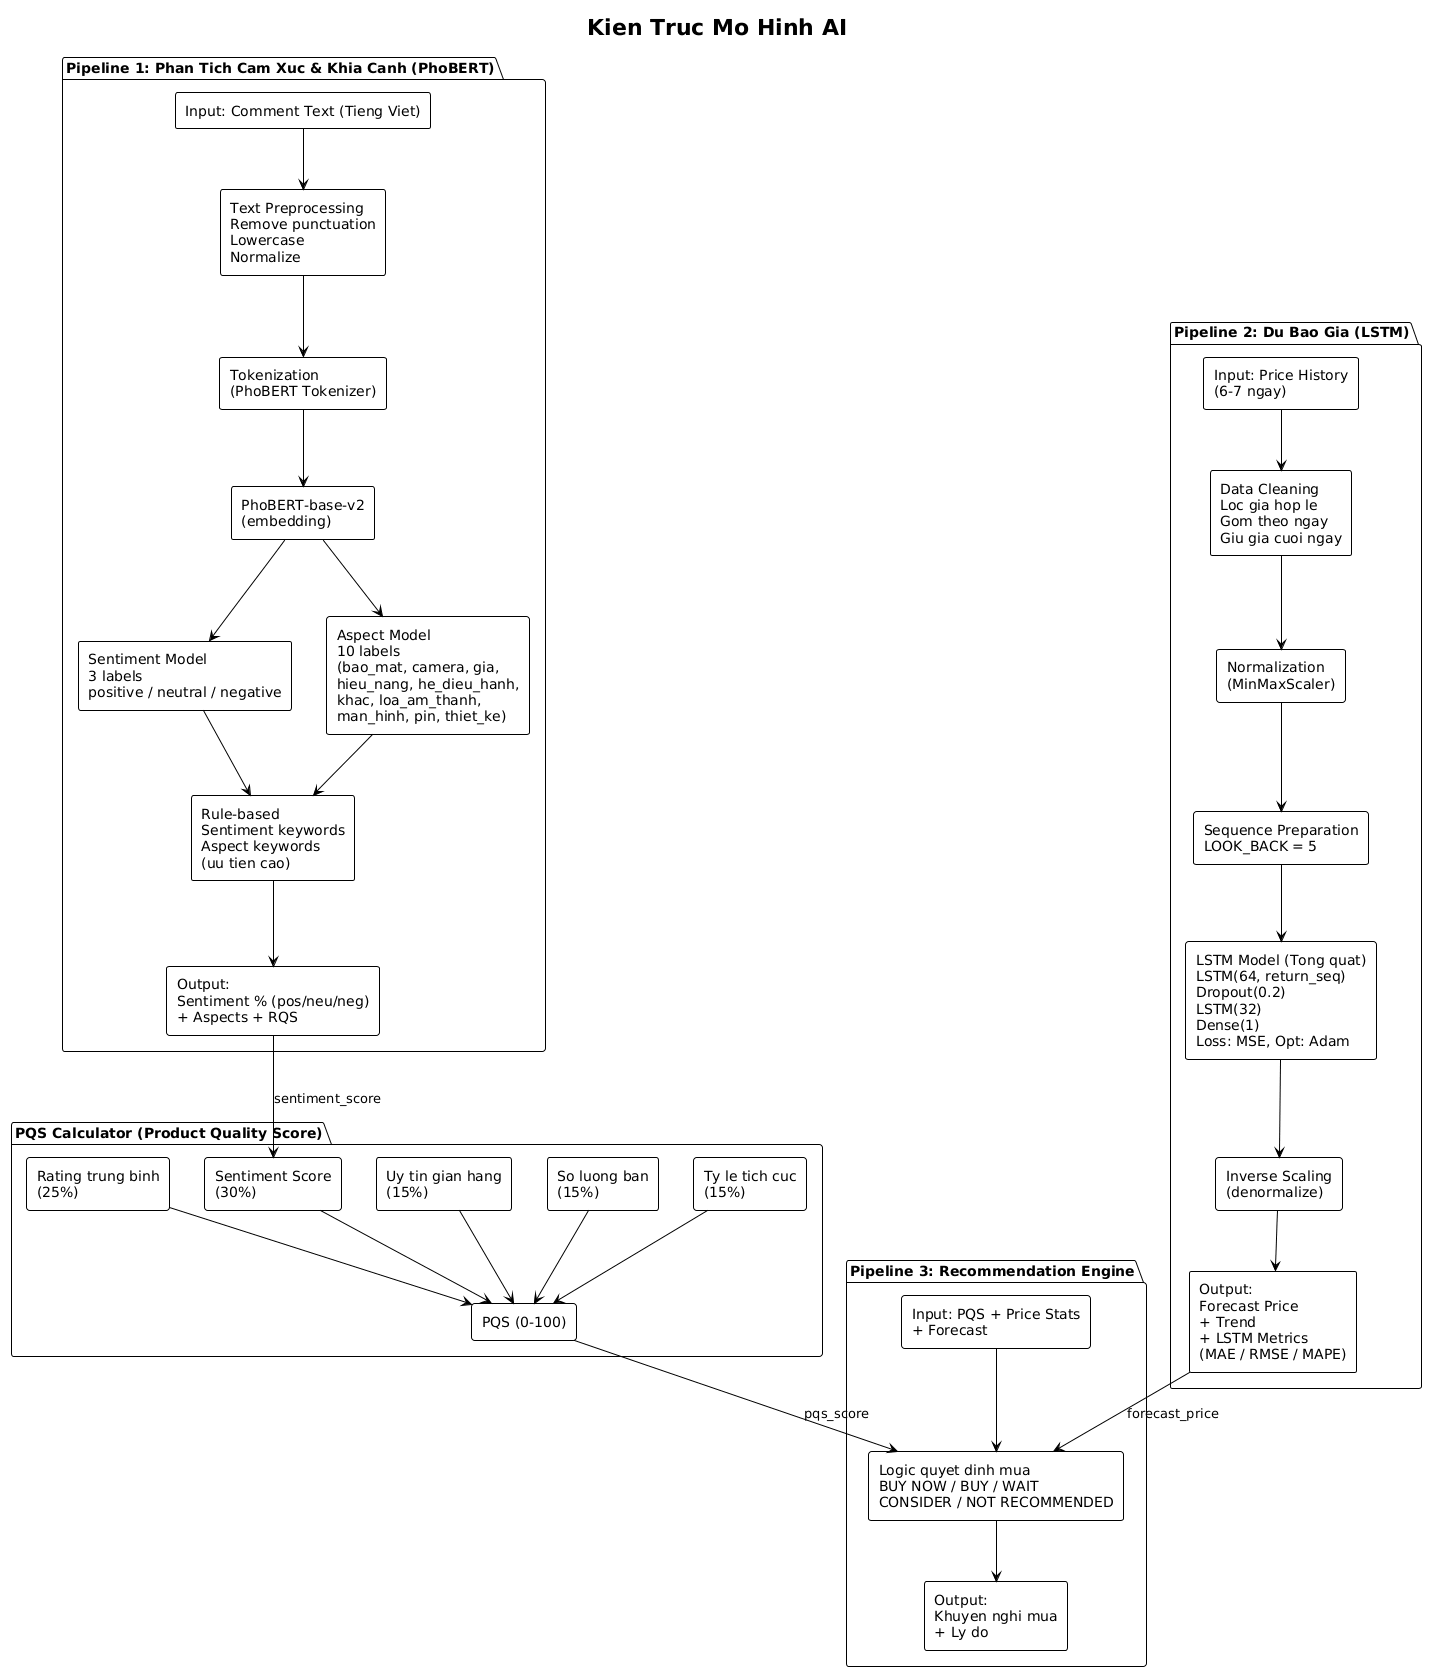

The diagram above was rendered by PlantUML. Its source (embedded in the PNG):
@startuml
!theme plain
title Kien Truc Mo Hinh AI

' ===== AI PIPELINE 1: SENTIMENT & ASPECT (PhoBERT) =====
package "Pipeline 1: Phan Tich Cam Xuc & Khia Canh (PhoBERT)" {
  rectangle "Input: Comment Text (Tieng Viet)" as input1
  rectangle "Text Preprocessing\nRemove punctuation\nLowercase\nNormalize" as prep1
  rectangle "Tokenization\n(PhoBERT Tokenizer)" as token1
  rectangle "PhoBERT-base-v2\n(embedding)" as embed1
  rectangle "Sentiment Model\n3 labels\npositive / neutral / negative" as sent_model
  rectangle "Aspect Model\n10 labels\n(bao_mat, camera, gia,\nhieu_nang, he_dieu_hanh,\nkhac, loa_am_thanh,\nman_hinh, pin, thiet_ke)" as asp_model
  rectangle "Rule-based\nSentiment keywords\nAspect keywords\n(uu tien cao)" as rule1
  rectangle "Output:\nSentiment % (pos/neu/neg)\n+ Aspects + RQS" as out1

  input1 --> prep1
  prep1 --> token1
  token1 --> embed1
  embed1 --> sent_model
  embed1 --> asp_model
  sent_model --> rule1
  asp_model --> rule1
  rule1 --> out1
}

' ===== AI PIPELINE 2: PRICE FORECASTING (LSTM) =====
package "Pipeline 2: Du Bao Gia (LSTM)" {
  rectangle "Input: Price History\n(6-7 ngay)" as input2
  rectangle "Data Cleaning\nLoc gia hop le\nGom theo ngay\nGiu gia cuoi ngay" as clean2
  rectangle "Normalization\n(MinMaxScaler)" as norm2
  rectangle "Sequence Preparation\nLOOK_BACK = 5" as seq2
  rectangle "LSTM Model (Tong quat)\nLSTM(64, return_seq)\nDropout(0.2)\nLSTM(32)\nDense(1)\nLoss: MSE, Opt: Adam" as lstm2
  rectangle "Inverse Scaling\n(denormalize)" as inv2
  rectangle "Output:\nForecast Price\n+ Trend\n+ LSTM Metrics\n(MAE / RMSE / MAPE)" as out2

  input2 --> clean2
  clean2 --> norm2
  norm2 --> seq2
  seq2 --> lstm2
  lstm2 --> inv2
  inv2 --> out2
}

' ===== AI PIPELINE 3: RECOMMENDATION ENGINE =====
package "Pipeline 3: Recommendation Engine" {
  rectangle "Input: PQS + Price Stats\n+ Forecast" as input3
  rectangle "Logic quyet dinh mua\nBUY NOW / BUY / WAIT\nCONSIDER / NOT RECOMMENDED" as rule3
  rectangle "Output:\nKhuyen nghi mua\n+ Ly do" as out3

  input3 --> rule3
  rule3 --> out3
}

' ===== PQS CALCULATOR =====
package "PQS Calculator (Product Quality Score)" {
  rectangle "Rating trung binh\n(25%)" as pqs1
  rectangle "Sentiment Score\n(30%)" as pqs2
  rectangle "Uy tin gian hang\n(15%)" as pqs3
  rectangle "So luong ban\n(15%)" as pqs4
  rectangle "Ty le tich cuc\n(15%)" as pqs5
  rectangle "PQS (0-100)" as pqs_out

  pqs1 --> pqs_out
  pqs2 --> pqs_out
  pqs3 --> pqs_out
  pqs4 --> pqs_out
  pqs5 --> pqs_out
}

' ===== QUAN HE GIUA CAC PIPELINE =====
out1 --> pqs2 : sentiment_score
out2 --> rule3 : forecast_price
pqs_out --> rule3 : pqs_score
@enduml